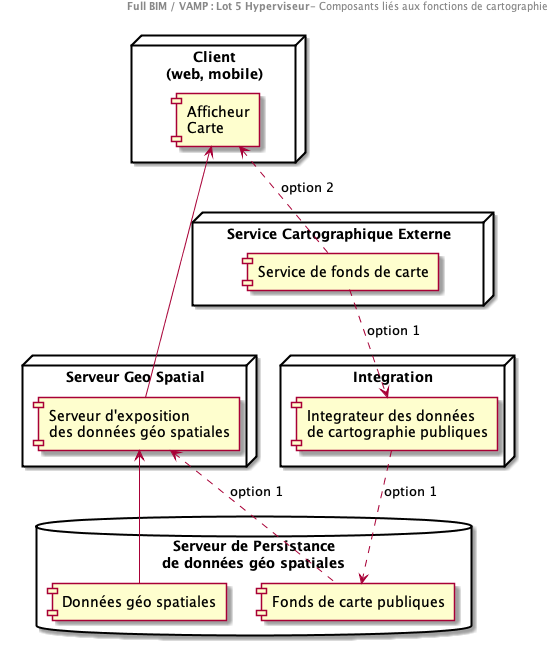

The diagram above was rendered by PlantUML. Its source (embedded in the PNG):
@startuml
header
<b>Full BIM / VAMP : Lot 5 Hyperviseur</b>- Composants liés aux fonctions de cartographie
end header

node "Client\n(web, mobile)" as Client {
    [Afficheur\nCarte]
}
node "Serveur Geo Spatial" as Server {
[Afficheur\nCarte]<--[Serveur d'exposition\ndes données géo spatiales]
}
database "Serveur de Persistance\nde données géo spatiales" as DBs {
[Données géo spatiales]-up->[Serveur d'exposition\ndes données géo spatiales]
[Fonds de carte publiques].up.>[Serveur d'exposition\ndes données géo spatiales] : "option 1"
}
node "Service Cartographique Externe" as Carto {
[Afficheur\nCarte]<..[Service de fonds de carte] : "option 2"
}
node "Integration" as Integration {
[Service de fonds de carte]..>[Integrateur des données\nde cartographie publiques] : "option 1"
[Integrateur des données\nde cartographie publiques]..>[Fonds de carte publiques] : "option 1"
}

@enduml